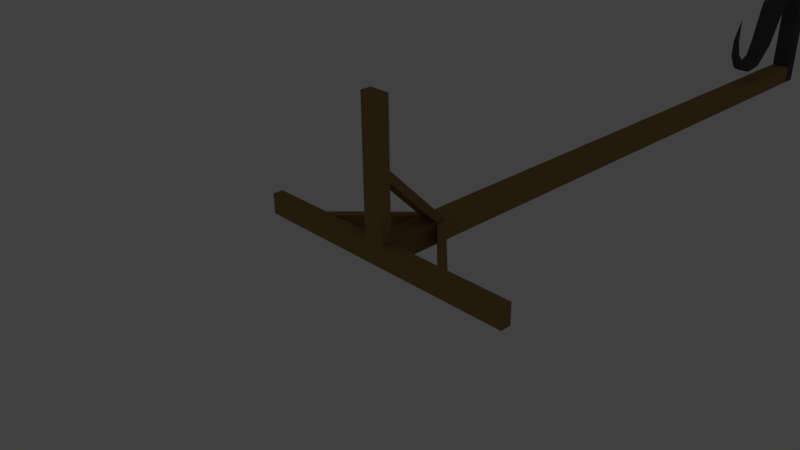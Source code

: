 # Source: lanternPole.blend  (saved by Blender 2.74.0; exported with 4.5.12 LTS)
import bpy
from mathutils import Matrix  # noqa: F401  (used for matrix-valued properties, if any)

bpy.ops.wm.read_factory_settings(use_empty=True)
scene = bpy.context.scene
scene.name = 'Scene'

# ---- collections
col_collection_1 = bpy.data.collections.new('Collection 1'); scene.collection.children.link(col_collection_1)
col_collection_1.hide_render = True
col_collection_1.hide_viewport = True
col_collection_10 = bpy.data.collections.new('Collection 10'); scene.collection.children.link(col_collection_10)

# ---- materials (node trees are filled in below, after node groups)
mat_material = bpy.data.materials.new('Material')
mat_material.alpha_threshold = 0.0
mat_material.use_transparent_shadow = False
mat_material.diffuse_color = (0.07658, 0.07658, 0.07658, 1.0)
mat_material.roughness = 0.5
mat_material_001 = bpy.data.materials.new('Material.001')
mat_material_001.alpha_threshold = 0.0
mat_material_001.use_transparent_shadow = False
mat_material_001.diffuse_color = (0.3343, 0.2075, 0.07783, 1.0)
mat_material_001.roughness = 0.5

# ---- material node trees

# ---- world
world_world = bpy.data.worlds.new('World'); scene.world = world_world
world_world.color = (0.05088, 0.05088, 0.05088)
world_world.use_sun_shadow = False
world_world.sun_shadow_jitter_overblur = 0.0
world_world.cycles.sampling_method = 'MANUAL'
world_world.cycles.sample_map_resolution = 256

# ---- cameras
cam_camera = bpy.data.cameras.new('Camera')
cam_camera.clip_end = 100.0
cam_camera.lens = 35.0
cam_camera.sensor_width = 32.0
cam_camera.sensor_height = 18.0
cam_camera.ortho_scale = 7.314
cam_camera.dof.focus_distance = 0.0
cam_camera.dof.aperture_fstop = 128.0

# ---- lights
light_lamp = bpy.data.lights.new('Lamp', 'POINT')
light_lamp.transmission_factor = 0.0
light_lamp.cutoff_distance = 30.0
light_lamp.energy = 100.0
light_lamp.shadow_buffer_clip_start = 1.001
light_lamp.shadow_soft_size = 0.1
light_lamp.shadow_maximum_resolution = 0.006
light_lamp.use_absolute_resolution = True
light_lamp.cycles.use_multiple_importance_sampling = False

# ---- meshes
me_cube_001 = bpy.data.meshes.new('Cube.001')
me_cube_001.from_pydata([(-0.1599, -0.1599, 0.0), (-0.1599, -0.1599, 0.161), (-0.1599, 0.1599, 0.0), (-0.1599, 0.1599, 0.161), (0.1599, -0.1599, 0.0), (0.1599, -0.1599, 0.161), (0.1599, 0.1599, 0.0), (0.1599, 0.1599, 0.161), (1.16, -0.1599, 0.0), (1.16, -0.1599, 0.161), (1.16, 0.1599, 0.0), (1.16, 0.1599, 0.161), (-0.1599, -1.16, 0.0), (-0.1599, -1.16, 0.161), (0.1599, -1.16, 0.0), (0.1599, -1.16, 0.161), (-1.16, -0.1599, 0.0), (-1.16, -0.1599, 0.161), (-1.16, 0.1599, 0.0), (-1.16, 0.1599, 0.161), (-0.1599, -0.1599, 11.25), (-0.1599, 0.1599, 11.25), (0.1599, -0.1599, 11.25), (0.1599, 0.1599, 11.25), (-0.1599, -2.16, 0.0), (-0.1599, -2.16, 0.161), (0.1599, -2.16, 0.0), (0.1599, -2.16, 0.161), (2.16, -0.1599, 0.0), (2.16, -0.1599, 0.161), (2.16, 0.1599, 0.0), (2.16, 0.1599, 0.161), (-2.16, -0.1599, 0.0), (-2.16, -0.1599, 0.161), (-2.16, 0.1599, 0.0), (-2.16, 0.1599, 0.161), (-0.1599, -0.9933, 0.0), (0.1599, -0.9933, 0.0), (0.1599, -0.9933, 0.161), (-0.1599, -0.9933, 0.161), (0.9933, -0.1599, 0.0), (0.9933, 0.1599, 0.0), (0.9933, -0.1599, 0.161), (0.9933, 0.1599, 0.161), (-0.9933, 0.1599, 0.0), (-0.9933, -0.1599, 0.0), (-0.9933, 0.1599, 0.161), (-0.9933, -0.1599, 0.161), (-0.1599, -0.1599, 1.163), (0.1599, -0.1599, 1.163), (0.1599, 0.1599, 1.163), (-0.1599, 0.1599, 1.163), (-0.1599, -0.1599, 0.9977), (0.1599, -0.1599, 0.9977), (0.1599, 0.1599, 0.9977), (-0.1599, 0.1599, 0.9977), (-0.1599, -0.1599, 11.51), (-0.1599, 0.1599, 11.51), (0.1599, -0.1599, 11.51), (0.1599, 0.1599, 11.51), (-0.1599, -1.16, 11.25), (0.1599, -1.16, 11.25), (-0.1599, -1.16, 11.51), (0.1599, -1.16, 11.51), (-0.1599, -1.403, 11.17), (0.1599, -1.403, 11.17), (-0.1599, -1.596, 11.34), (0.1599, -1.596, 11.34), (-0.1599, -1.556, 10.93), (0.1599, -1.556, 10.93), (-0.1599, -1.811, 10.99), (0.1599, -1.811, 10.99), (-0.1599, -1.563, 10.71), (0.1599, -1.563, 10.71), (-0.1599, -1.812, 10.62), (0.1599, -1.812, 10.62), (-0.1599, -1.46, 10.55), (0.1599, -1.46, 10.55), (-0.1599, -1.561, 10.31), (0.1599, -1.561, 10.31), (-0.1396, -0.8069, 10.26), (0.1396, -0.8069, 10.26), (-0.1396, -0.8954, 10.05), (0.1396, -0.8954, 10.05), (-0.1188, -0.4505, 9.929), (0.1188, -0.4505, 9.929), (-0.1188, -0.6381, 9.878), (0.1188, -0.6381, 9.878), (-0.09881, -0.3973, 9.6), (0.09881, -0.3973, 9.6), (-0.09881, -0.5573, 9.623), (0.09881, -0.5573, 9.623), (-0.07829, -0.4981, 9.344), (0.07829, -0.4981, 9.344), (-0.07829, -0.594, 9.428), (0.07829, -0.594, 9.428), (-0.05481, -0.7639, 9.123), (0.05481, -0.7639, 9.123), (-0.05481, -0.7961, 9.207), (0.05481, -0.7961, 9.207), (-0.03744, -1.082, 9.086), (0.03744, -1.082, 9.086), (-0.03744, -1.079, 9.147), (0.03744, -1.079, 9.147), (0.0, -1.464, 9.216)], [], [(44, 45, 16, 18), (3, 7, 6, 2), (40, 41, 10, 8), (36, 37, 14, 12), (0, 2, 6, 4), (48, 49, 22, 20), (8, 10, 30, 28), (42, 40, 8, 9), (41, 43, 11, 10), (12, 14, 26, 24), (37, 38, 15, 14), (39, 36, 12, 13), (18, 16, 32, 34), (46, 44, 18, 19), (45, 47, 17, 16), (22, 58, 63, 61), (49, 50, 23, 22), (50, 51, 21, 23), (51, 48, 20, 21), (27, 25, 24, 26), (15, 13, 25, 27), (14, 15, 27, 26), (13, 12, 24, 25), (31, 29, 28, 30), (9, 8, 28, 29), (11, 9, 29, 31), (10, 11, 31, 30), (33, 35, 34, 32), (19, 18, 34, 35), (17, 19, 35, 33), (16, 17, 33, 32), (38, 37, 4, 5), (1, 39, 38, 5), (4, 37, 36, 0), (36, 39, 1, 0), (5, 42, 43, 7), (4, 40, 42, 5), (6, 41, 40, 4), (7, 43, 41, 6), (3, 46, 47, 1), (2, 44, 46, 3), (0, 45, 44, 2), (1, 47, 45, 0), (42, 53, 54, 43), (46, 55, 52, 47), (19, 17, 48, 51), (9, 11, 50, 49), (54, 55, 51, 50), (39, 52, 53, 38), (13, 15, 49, 48), (1, 5, 53, 52), (5, 7, 54, 53), (7, 3, 55, 54), (3, 1, 52, 55), (17, 47, 52, 48), (13, 48, 52, 39), (38, 53, 49, 15), (42, 9, 49, 53), (11, 43, 54, 50), (19, 51, 55, 46), (58, 59, 57, 56), (22, 23, 59, 58), (23, 21, 57, 59), (21, 20, 56, 57), (61, 63, 67, 65), (56, 20, 60, 62), (58, 56, 62, 63), (20, 22, 61, 60), (65, 67, 71, 69), (62, 60, 64, 66), (63, 62, 66, 67), (60, 61, 65, 64), (69, 71, 75, 73), (66, 64, 68, 70), (67, 66, 70, 71), (64, 65, 69, 68), (73, 75, 79, 77), (70, 68, 72, 74), (71, 70, 74, 75), (68, 69, 73, 72), (77, 79, 83, 81), (74, 72, 76, 78), (75, 74, 78, 79), (72, 73, 77, 76), (81, 83, 87, 85), (78, 76, 80, 82), (79, 78, 82, 83), (76, 77, 81, 80), (85, 87, 91, 89), (82, 80, 84, 86), (83, 82, 86, 87), (80, 81, 85, 84), (89, 91, 95, 93), (86, 84, 88, 90), (87, 86, 90, 91), (84, 85, 89, 88), (93, 95, 99, 97), (90, 88, 92, 94), (91, 90, 94, 95), (88, 89, 93, 92), (97, 99, 103, 101), (94, 92, 96, 98), (95, 94, 98, 99), (92, 93, 97, 96), (98, 96, 100, 102), (99, 98, 102, 103), (96, 97, 101, 100), (101, 103, 104), (102, 100, 104), (103, 102, 104), (100, 101, 104)])
me_cube_001.polygons.foreach_set('material_index', [1, 1, 1, 1, 1, 1, 1, 1, 1, 1, 1, 1, 1, 1, 1, 0, 1, 1, 1, 1, 1, 1, 1, 1, 1, 1, 1, 1, 1, 1, 1, 1, 1, 1, 1, 1, 1, 1, 1, 1, 1, 1, 1, 1, 1, 1, 1, 1, 1, 1, 1, 1, 1, 1, 1, 1, 1, 1, 1, 1, 0, 0, 0, 0, 0, 0, 0, 0, 0, 0, 0, 0, 0, 0, 0, 0, 0, 0, 0, 0, 0, 0, 0, 0, 0, 0, 0, 0, 0, 0, 0, 0, 0, 0, 0, 0, 0, 0, 0, 0, 0, 0, 0, 0, 0, 0, 0, 0, 0, 0, 0])
me_cube_001.materials.append(mat_material)
me_cube_001.materials.append(mat_material_001)
me_cube_001.use_remesh_preserve_volume = False
me_cube_001.use_remesh_preserve_attributes = False
me_cube_001.use_mirror_vertex_groups = False
me_cube_001.update()
me_cube_000 = bpy.data.meshes.new('Cube.000')
me_cube_000.from_pydata([(-0.1599, -1.207e-08, 0.1599), (-0.1599, 0.161, 0.1599), (-0.1599, 1.207e-08, -0.1599), (-0.1599, 0.161, -0.1599), (0.1599, -1.207e-08, 0.1599), (0.1599, 0.161, 0.1599), (0.1599, 1.207e-08, -0.1599), (0.1599, 0.161, -0.1599), (1.16, -1.207e-08, 0.1599), (1.16, 0.161, 0.1599), (1.16, 1.207e-08, -0.1599), (1.16, 0.161, -0.1599), (-0.1599, -8.757e-08, 1.16), (-0.1599, 0.161, 1.16), (0.1599, -8.757e-08, 1.16), (0.1599, 0.161, 1.16), (-1.16, -1.207e-08, 0.1599), (-1.16, 0.161, 0.1599), (-1.16, 1.207e-08, -0.1599), (-1.16, 0.161, -0.1599), (-0.1599, 11.25, 0.1599), (-0.1599, 11.25, -0.1599), (0.1599, 11.25, 0.1599), (0.1599, 11.25, -0.1599), (-0.1599, -1.631e-07, 2.16), (-0.1599, 0.161, 2.16), (0.1599, -1.631e-07, 2.16), (0.1599, 0.161, 2.16), (2.16, -1.207e-08, 0.1599), (2.16, 0.161, 0.1599), (2.16, 1.207e-08, -0.1599), (2.16, 0.161, -0.1599), (-2.16, -1.207e-08, 0.1599), (-2.16, 0.161, 0.1599), (-2.16, 1.207e-08, -0.1599), (-2.16, 0.161, -0.1599), (-0.1599, -7.499e-08, 0.9933), (0.1599, -7.499e-08, 0.9933), (0.1599, 0.161, 0.9933), (-0.1599, 0.161, 0.9933), (0.9933, -1.207e-08, 0.1599), (0.9933, 1.207e-08, -0.1599), (0.9933, 0.161, 0.1599), (0.9933, 0.161, -0.1599), (-0.9933, 1.207e-08, -0.1599), (-0.9933, -1.207e-08, 0.1599), (-0.9933, 0.161, -0.1599), (-0.9933, 0.161, 0.1599), (-0.1599, 1.163, 0.1599), (0.1599, 1.163, 0.1599), (0.1599, 1.163, -0.1599), (-0.1599, 1.163, -0.1599), (-0.1599, 0.9977, 0.1599), (0.1599, 0.9977, 0.1599), (0.1599, 0.9977, -0.1599), (-0.1599, 0.9977, -0.1599), (-0.1599, 11.51, 0.1599), (-0.1599, 11.51, -0.1599), (0.1599, 11.51, 0.1599), (0.1599, 11.51, -0.1599), (-0.1599, 11.25, 1.16), (0.1599, 11.25, 1.16), (-0.1599, 11.51, 1.16), (0.1599, 11.51, 1.16), (-0.1599, 11.17, 1.403), (0.1599, 11.17, 1.403), (-0.1599, 11.34, 1.596), (0.1599, 11.34, 1.596), (-0.1599, 10.93, 1.556), (0.1599, 10.93, 1.556), (-0.1599, 10.99, 1.811), (0.1599, 10.99, 1.811), (-0.1599, 10.71, 1.563), (0.1599, 10.71, 1.563), (-0.1599, 10.62, 1.812), (0.1599, 10.62, 1.812), (-0.1599, 10.55, 1.46), (0.1599, 10.55, 1.46), (-0.1599, 10.31, 1.561), (0.1599, 10.31, 1.561), (-0.1396, 10.26, 0.8069), (0.1396, 10.26, 0.8069), (-0.1396, 10.05, 0.8954), (0.1396, 10.05, 0.8954), (-0.1188, 9.929, 0.4505), (0.1188, 9.929, 0.4505), (-0.1188, 9.878, 0.6381), (0.1188, 9.878, 0.6381), (-0.09881, 9.6, 0.3973), (0.09881, 9.6, 0.3973), (-0.09881, 9.623, 0.5573), (0.09881, 9.623, 0.5573), (-0.07829, 9.344, 0.4981), (0.07829, 9.344, 0.4981), (-0.07829, 9.428, 0.594), (0.07829, 9.428, 0.594), (-0.05481, 9.123, 0.7639), (0.05481, 9.123, 0.7639), (-0.05481, 9.207, 0.7961), (0.05481, 9.207, 0.7961), (-0.03744, 9.086, 1.082), (0.03744, 9.086, 1.082), (-0.03744, 9.147, 1.079), (0.03744, 9.147, 1.079), (0.0, 9.216, 1.464)], [], [(44, 45, 16, 18), (3, 7, 6, 2), (40, 41, 10, 8), (36, 37, 14, 12), (0, 2, 6, 4), (48, 49, 22, 20), (8, 10, 30, 28), (42, 40, 8, 9), (41, 43, 11, 10), (12, 14, 26, 24), (37, 38, 15, 14), (39, 36, 12, 13), (18, 16, 32, 34), (46, 44, 18, 19), (45, 47, 17, 16), (22, 58, 63, 61), (49, 50, 23, 22), (50, 51, 21, 23), (51, 48, 20, 21), (27, 25, 24, 26), (15, 13, 25, 27), (14, 15, 27, 26), (13, 12, 24, 25), (31, 29, 28, 30), (9, 8, 28, 29), (11, 9, 29, 31), (10, 11, 31, 30), (33, 35, 34, 32), (19, 18, 34, 35), (17, 19, 35, 33), (16, 17, 33, 32), (38, 37, 4, 5), (1, 39, 38, 5), (4, 37, 36, 0), (36, 39, 1, 0), (5, 42, 43, 7), (4, 40, 42, 5), (6, 41, 40, 4), (7, 43, 41, 6), (3, 46, 47, 1), (2, 44, 46, 3), (0, 45, 44, 2), (1, 47, 45, 0), (42, 53, 54, 43), (46, 55, 52, 47), (19, 17, 48, 51), (9, 11, 50, 49), (54, 55, 51, 50), (39, 52, 53, 38), (13, 15, 49, 48), (1, 5, 53, 52), (5, 7, 54, 53), (7, 3, 55, 54), (3, 1, 52, 55), (17, 47, 52, 48), (13, 48, 52, 39), (38, 53, 49, 15), (42, 9, 49, 53), (11, 43, 54, 50), (19, 51, 55, 46), (58, 59, 57, 56), (22, 23, 59, 58), (23, 21, 57, 59), (21, 20, 56, 57), (61, 63, 67, 65), (56, 20, 60, 62), (58, 56, 62, 63), (20, 22, 61, 60), (65, 67, 71, 69), (62, 60, 64, 66), (63, 62, 66, 67), (60, 61, 65, 64), (69, 71, 75, 73), (66, 64, 68, 70), (67, 66, 70, 71), (64, 65, 69, 68), (73, 75, 79, 77), (70, 68, 72, 74), (71, 70, 74, 75), (68, 69, 73, 72), (77, 79, 83, 81), (74, 72, 76, 78), (75, 74, 78, 79), (72, 73, 77, 76), (81, 83, 87, 85), (78, 76, 80, 82), (79, 78, 82, 83), (76, 77, 81, 80), (85, 87, 91, 89), (82, 80, 84, 86), (83, 82, 86, 87), (80, 81, 85, 84), (89, 91, 95, 93), (86, 84, 88, 90), (87, 86, 90, 91), (84, 85, 89, 88), (93, 95, 99, 97), (90, 88, 92, 94), (91, 90, 94, 95), (88, 89, 93, 92), (97, 99, 103, 101), (94, 92, 96, 98), (95, 94, 98, 99), (92, 93, 97, 96), (98, 96, 100, 102), (99, 98, 102, 103), (96, 97, 101, 100), (101, 103, 104), (102, 100, 104), (103, 102, 104), (100, 101, 104)])
me_cube_000.polygons.foreach_set('material_index', [1, 1, 1, 1, 1, 1, 1, 1, 1, 1, 1, 1, 1, 1, 1, 0, 1, 1, 1, 1, 1, 1, 1, 1, 1, 1, 1, 1, 1, 1, 1, 1, 1, 1, 1, 1, 1, 1, 1, 1, 1, 1, 1, 1, 1, 1, 1, 1, 1, 1, 1, 1, 1, 1, 1, 1, 1, 1, 1, 1, 0, 0, 0, 0, 0, 0, 0, 0, 0, 0, 0, 0, 0, 0, 0, 0, 0, 0, 0, 0, 0, 0, 0, 0, 0, 0, 0, 0, 0, 0, 0, 0, 0, 0, 0, 0, 0, 0, 0, 0, 0, 0, 0, 0, 0, 0, 0, 0, 0, 0, 0])
me_cube_000.materials.append(mat_material)
me_cube_000.materials.append(mat_material_001)
me_cube_000.use_remesh_preserve_volume = False
me_cube_000.use_remesh_preserve_attributes = False
me_cube_000.use_mirror_vertex_groups = False
me_cube_000.update()

# ---- objects
ob_cube = bpy.data.objects.new('Cube', me_cube_001)
ob_lamp = bpy.data.objects.new('Lamp', light_lamp)
ob_camera = bpy.data.objects.new('Camera', cam_camera)
ob_cube_001 = bpy.data.objects.new('Cube.001', me_cube_000)

# ---- transforms, parenting, visibility, modifiers, constraints
ob_cube.location = (0.0, 0.0, 0.0)
ob_cube.lineart.crease_threshold = 0.0
ob_lamp.location = (4.076, 1.005, 5.904)
ob_lamp.rotation_euler = (0.6503, 0.05522, 1.866)
ob_lamp.lock_rotations_4d = False
ob_lamp.empty_display_type = 'ARROWS'
ob_lamp.color = (0.0, 0.0, 0.0, 0.0)
ob_lamp.lineart.crease_threshold = 0.0
ob_camera.location = (7.481, -6.508, 5.344)
ob_camera.rotation_euler = (1.109, 0.01082, 0.8149)
ob_camera.lock_rotations_4d = False
ob_camera.empty_display_type = 'ARROWS'
ob_camera.color = (0.0, 0.0, 0.0, 0.0)
ob_camera.display_type = 'WIRE'
ob_camera.lineart.crease_threshold = 0.0
ob_cube_001.location = (0.0, 0.0, 0.0)
ob_cube_001.lineart.crease_threshold = 0.0

# ---- collection membership
col_collection_1.objects.link(ob_cube)
col_collection_1.objects.link(ob_lamp)
col_collection_1.objects.link(ob_camera)
col_collection_10.objects.link(ob_cube_001)

# ---- scene / render settings (as saved in the file)
scene.camera = ob_camera
scene.frame_start = 1; scene.frame_end = 250; scene.frame_set(1)
scene.render.engine = 'BLENDER_EEVEE_NEXT'
scene.render.resolution_percentage = 50
scene.render.dither_intensity = 0.0
scene.cycles.use_denoising = False
scene.cycles.samples = 10
scene.cycles.sampling_pattern = 'TABULATED_SOBOL'
scene.cycles.light_sampling_threshold = 0.0
scene.cycles.use_adaptive_sampling = False
scene.cycles.use_light_tree = False
scene.cycles.blur_glossy = 0.0
scene.cycles.pixel_filter_type = 'GAUSSIAN'
scene.cycles.sample_clamp_indirect = 0.0
scene.view_settings.view_transform = 'Standard'
bpy.context.view_layer.update()
